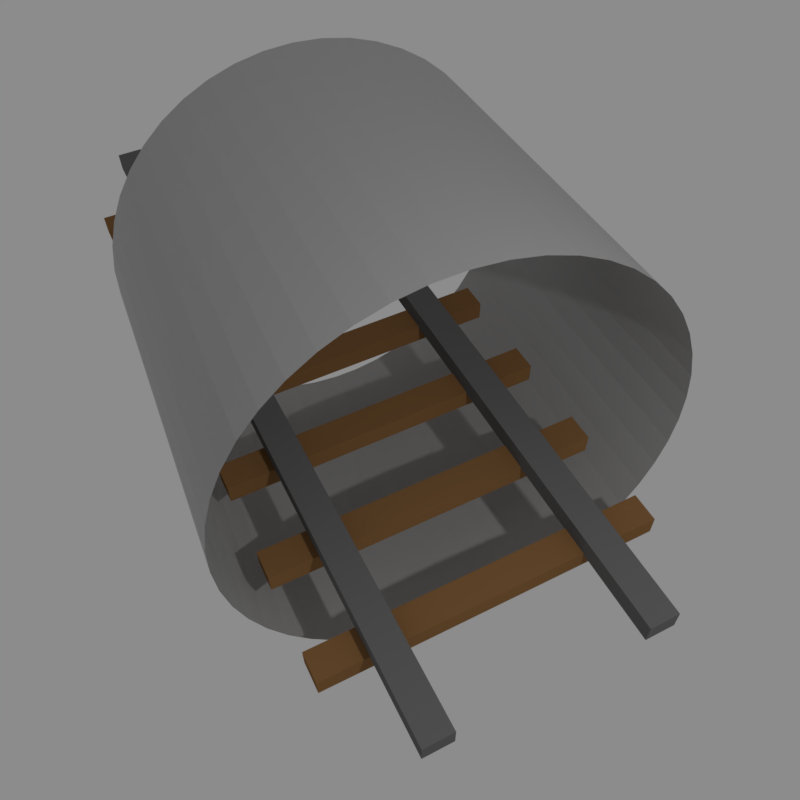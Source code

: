 # Source: Tunnel.blend  (saved by Blender 5.1.30; exported with 4.5.12 LTS)
import bpy
from mathutils import Matrix  # noqa: F401  (used for matrix-valued properties, if any)

bpy.ops.wm.read_factory_settings(use_empty=True)
scene = bpy.context.scene
scene.name = 'Scene'

# ---- collections
col_tunnel = bpy.data.collections.new('Tunnel'); scene.collection.children.link(col_tunnel)

# ---- materials (node trees are filled in below, after node groups)
mat_material_001 = bpy.data.materials.new('Material.001')
mat_material_001.alpha_threshold = 0.0
mat_material_001.use_backface_culling_lightprobe_volume = False
mat_material_001.use_transparent_shadow = False
mat_material_001.diffuse_color = (0.1523, 0.1523, 0.1523, 1.0)
mat_material_001.roughness = 0.5
mat_material_001.specular_intensity = 0.1
mat_material_006 = bpy.data.materials.new('Material.006')
mat_material_006.alpha_threshold = 0.0
mat_material_006.use_backface_culling_lightprobe_volume = False
mat_material_006.use_transparent_shadow = False
mat_material_006.diffuse_color = (0.2598, 0.1333, 0.05128, 1.0)
mat_material_006.roughness = 0.5
mat_tube = bpy.data.materials.new('Tube')

# ---- material node trees
mat_material_001.use_nodes = True; mat_material_001.node_tree.nodes.clear()
_N = mat_material_001.node_tree.nodes; _L = mat_material_001.node_tree.links
n0 = _N.new('NodeFrame'); n0.name = 'Frame'; n0.location = (0, 0)
n0.label = 'Versioning: Use Nodes was removed'
n0.width = 150
n1 = _N.new('ShaderNodeOutputMaterial'); n1.name = 'Material Output'; n1.location = (480, 0)
n1.target = 'EEVEE'
n2 = _N.new('ShaderNodeBsdfPrincipled'); n2.name = 'Principled BSDF'; n2.location = (0, 0)
n2.subsurface_method = 'BURLEY'
n2.inputs[0].default_value = (0.1275, 0.1275, 0.1275, 1.0)
n2.inputs[13].default_value = 0.1
n3 = _N.new('ShaderNodeOutputMaterial'); n3.name = 'Material Output.001'; n3.location = (450, 0)
n3.target = 'CYCLES'
n4 = _N.new('ShaderNodeBsdfDiffuse'); n4.name = 'Diffuse BSDF'; n4.location = (0, 0)
n4.inputs[0].default_value = (0.1523, 0.1523, 0.1523, 1.0)
n1.parent = n0
n2.parent = n0
n3.parent = n0
n4.parent = n0
_L.new(n2.outputs[0], n1.inputs[0])
_L.new(n4.outputs[0], n3.inputs[0])
n1.is_active_output = True
mat_material_006.use_nodes = True; mat_material_006.node_tree.nodes.clear()
_N = mat_material_006.node_tree.nodes; _L = mat_material_006.node_tree.links
n0 = _N.new('NodeFrame'); n0.name = 'Frame'; n0.location = (0, 0)
n0.label = 'Versioning: Use Nodes was removed'
n0.width = 150
n1 = _N.new('ShaderNodeOutputMaterial'); n1.name = 'Material Output'; n1.location = (480, 0)
n1.target = 'EEVEE'
n2 = _N.new('ShaderNodeBsdfPrincipled'); n2.name = 'Principled BSDF'; n2.location = (0, 0)
n2.subsurface_method = 'BURLEY'
n2.inputs[0].default_value = (0.3546, 0.1819, 0.07, 1.0)
n3 = _N.new('ShaderNodeOutputMaterial'); n3.name = 'Material Output.001'; n3.location = (450, 0)
n3.target = 'CYCLES'
n4 = _N.new('ShaderNodeBsdfDiffuse'); n4.name = 'Diffuse BSDF'; n4.location = (0, 0)
n4.inputs[0].default_value = (0.2598, 0.1333, 0.05128, 1.0)
n1.parent = n0
n2.parent = n0
n3.parent = n0
n4.parent = n0
_L.new(n2.outputs[0], n1.inputs[0])
_L.new(n4.outputs[0], n3.inputs[0])
n1.is_active_output = True
mat_tube.use_nodes = True; mat_tube.node_tree.nodes.clear()
_N = mat_tube.node_tree.nodes; _L = mat_tube.node_tree.links
n0 = _N.new('ShaderNodeBsdfPrincipled'); n0.name = 'Principled BSDF'; n0.location = (-200, 100)
n0.inputs[0].default_value = (0.4, 0.4, 0.4, 1.0)
n1 = _N.new('ShaderNodeOutputMaterial'); n1.name = 'Material Output'; n1.location = (200, 100)
_L.new(n0.outputs[0], n1.inputs[0])
n1.is_active_output = True

# ---- world
world_world = bpy.data.worlds.new('World'); scene.world = world_world
world_world.use_nodes = True; world_world.node_tree.nodes.clear()
_N = world_world.node_tree.nodes; _L = world_world.node_tree.links
n0 = _N.new('ShaderNodeOutputWorld'); n0.name = 'World Output'; n0.location = (280, 0)
n1 = _N.new('ShaderNodeBackground'); n1.name = 'Background'; n1.location = (0, 0)
n1.inputs[0].default_value = (0.2612, 0.2612, 0.2612, 1.0)
n2 = _N.new('NodeFrame'); n2.name = 'Frame'; n2.location = (0, 0)
n2.label = 'Versioning: Use Nodes was removed'
n2.width = 150
n0.parent = n2
n1.parent = n2
_L.new(n1.outputs[0], n0.inputs[0])
n0.is_active_output = True
world_world.color = (0.05088, 0.05088, 0.05088)
world_world.use_sun_shadow = False
world_world.sun_shadow_jitter_overblur = 0.0
world_world.cycles.sampling_method = 'MANUAL'

# ---- cameras
cam_camera = bpy.data.cameras.new('Camera')
cam_camera.clip_end = 100.0
cam_camera.lens = 35.0
cam_camera.sensor_width = 32.0
cam_camera.sensor_height = 18.0
cam_camera.ortho_scale = 7.314
cam_camera.dof.focus_distance = 0.0
cam_camera.dof.aperture_fstop = 128.0

# ---- lights
light_light = bpy.data.lights.new('Light', 'POINT')
light_light.energy = 464.2
light_light.shadow_soft_size = 0.1

# ---- meshes
me_cube_013 = bpy.data.meshes.new('Cube.013')
me_cube_013.from_pydata([(-1.0, -1.0, -1.0), (-1.0, -1.0, 1.0), (-1.0, 1.0, -1.0), (-1.0, 1.0, 1.0), (1.0, -1.0, -1.0), (1.0, -1.0, 1.0), (1.0, 1.0, -1.0), (1.0, 1.0, 1.0)], [], [(1, 3, 2, 0), (3, 7, 6, 2), (7, 5, 4, 6), (5, 1, 0, 4), (0, 2, 6, 4), (5, 7, 3, 1)])
me_cube_013.materials.append(mat_material_001)
me_cube_013.use_remesh_preserve_volume = False
me_cube_013.use_remesh_preserve_attributes = False
me_cube_013.use_mirror_vertex_groups = False
me_cube_013.update()
me_cube_014 = bpy.data.meshes.new('Cube.014')
me_cube_014.from_pydata([(-1.0, -1.0, -1.0), (-1.0, -1.0, 1.0), (-1.0, 1.0, -1.0), (-1.0, 1.0, 1.0), (1.0, -1.0, -1.0), (1.0, -1.0, 1.0), (1.0, 1.0, -1.0), (1.0, 1.0, 1.0)], [], [(1, 3, 2, 0), (3, 7, 6, 2), (7, 5, 4, 6), (5, 1, 0, 4), (0, 2, 6, 4), (5, 7, 3, 1)])
me_cube_014.materials.append(mat_material_001)
me_cube_014.use_remesh_preserve_volume = False
me_cube_014.use_remesh_preserve_attributes = False
me_cube_014.use_mirror_vertex_groups = False
me_cube_014.update()
me_cube_016 = bpy.data.meshes.new('Cube.016')
me_cube_016.from_pydata([(-1.0, -1.0, -1.0), (-1.0, -1.0, 1.0), (-1.0, 1.0, -1.0), (-1.0, 1.0, 1.0), (1.0, -1.0, -1.0), (1.0, -1.0, 1.0), (1.0, 1.0, -1.0), (1.0, 1.0, 1.0)], [], [(1, 3, 2, 0), (3, 7, 6, 2), (7, 5, 4, 6), (5, 1, 0, 4), (0, 2, 6, 4), (5, 7, 3, 1)])
me_cube_016.materials.append(mat_material_006)
me_cube_016.use_remesh_preserve_volume = False
me_cube_016.use_remesh_preserve_attributes = False
me_cube_016.use_mirror_vertex_groups = False
me_cube_016.update()
me_cube_017 = bpy.data.meshes.new('Cube.017')
me_cube_017.from_pydata([(-1.0, -1.0, -1.0), (-1.0, -1.0, 1.0), (-1.0, 1.0, -1.0), (-1.0, 1.0, 1.0), (1.0, -1.0, -1.0), (1.0, -1.0, 1.0), (1.0, 1.0, -1.0), (1.0, 1.0, 1.0)], [], [(1, 3, 2, 0), (3, 7, 6, 2), (7, 5, 4, 6), (5, 1, 0, 4), (0, 2, 6, 4), (5, 7, 3, 1)])
me_cube_017.materials.append(mat_material_006)
me_cube_017.use_remesh_preserve_volume = False
me_cube_017.use_remesh_preserve_attributes = False
me_cube_017.use_mirror_vertex_groups = False
me_cube_017.update()
me_cube_018 = bpy.data.meshes.new('Cube.018')
me_cube_018.from_pydata([(-1.0, -1.0, -1.0), (-1.0, -1.0, 1.0), (-1.0, 1.0, -1.0), (-1.0, 1.0, 1.0), (1.0, -1.0, -1.0), (1.0, -1.0, 1.0), (1.0, 1.0, -1.0), (1.0, 1.0, 1.0)], [], [(1, 3, 2, 0), (3, 7, 6, 2), (7, 5, 4, 6), (5, 1, 0, 4), (0, 2, 6, 4), (5, 7, 3, 1)])
me_cube_018.materials.append(mat_material_006)
me_cube_018.use_remesh_preserve_volume = False
me_cube_018.use_remesh_preserve_attributes = False
me_cube_018.use_mirror_vertex_groups = False
me_cube_018.update()
me_cube_019 = bpy.data.meshes.new('Cube.019')
me_cube_019.from_pydata([(-1.0, -1.0, -1.0), (-1.0, -1.0, 1.0), (-1.0, 1.0, -1.0), (-1.0, 1.0, 1.0), (1.0, -1.0, -1.0), (1.0, -1.0, 1.0), (1.0, 1.0, -1.0), (1.0, 1.0, 1.0)], [], [(1, 3, 2, 0), (3, 7, 6, 2), (7, 5, 4, 6), (5, 1, 0, 4), (0, 2, 6, 4), (5, 7, 3, 1)])
me_cube_019.materials.append(mat_material_006)
me_cube_019.use_remesh_preserve_volume = False
me_cube_019.use_remesh_preserve_attributes = False
me_cube_019.use_mirror_vertex_groups = False
me_cube_019.update()
me_cube_020 = bpy.data.meshes.new('Cube.020')
me_cube_020.from_pydata([(-1.0, -1.0, -1.0), (-1.0, -1.0, 1.0), (-1.0, 1.0, -1.0), (-1.0, 1.0, 1.0), (1.0, -1.0, -1.0), (1.0, -1.0, 1.0), (1.0, 1.0, -1.0), (1.0, 1.0, 1.0)], [], [(1, 3, 2, 0), (3, 7, 6, 2), (7, 5, 4, 6), (5, 1, 0, 4), (0, 2, 6, 4), (5, 7, 3, 1)])
me_cube_020.materials.append(mat_material_006)
me_cube_020.use_remesh_preserve_volume = False
me_cube_020.use_remesh_preserve_attributes = False
me_cube_020.use_mirror_vertex_groups = False
me_cube_020.update()
me_cube_021 = bpy.data.meshes.new('Cube.021')
me_cube_021.from_pydata([(-1.0, -1.0, -1.0), (-1.0, -1.0, 1.0), (-1.0, 1.0, -1.0), (-1.0, 1.0, 1.0), (1.0, -1.0, -1.0), (1.0, -1.0, 1.0), (1.0, 1.0, -1.0), (1.0, 1.0, 1.0)], [], [(1, 3, 2, 0), (3, 7, 6, 2), (7, 5, 4, 6), (5, 1, 0, 4), (0, 2, 6, 4), (5, 7, 3, 1)])
me_cube_021.materials.append(mat_material_006)
me_cube_021.use_remesh_preserve_volume = False
me_cube_021.use_remesh_preserve_attributes = False
me_cube_021.use_mirror_vertex_groups = False
me_cube_021.update()
me_cube_022 = bpy.data.meshes.new('Cube.022')
me_cube_022.from_pydata([(-1.0, -1.0, -1.0), (-1.0, -1.0, 1.0), (-1.0, 1.0, -1.0), (-1.0, 1.0, 1.0), (1.0, -1.0, -1.0), (1.0, -1.0, 1.0), (1.0, 1.0, -1.0), (1.0, 1.0, 1.0)], [], [(1, 3, 2, 0), (3, 7, 6, 2), (7, 5, 4, 6), (5, 1, 0, 4), (0, 2, 6, 4), (5, 7, 3, 1)])
me_cube_022.materials.append(mat_material_006)
me_cube_022.use_remesh_preserve_volume = False
me_cube_022.use_remesh_preserve_attributes = False
me_cube_022.use_mirror_vertex_groups = False
me_cube_022.update()
me_cylinder_014 = bpy.data.meshes.new('Cylinder.014')
me_cylinder_014.from_pydata([(1.482e-09, 2.15, -1.83), (-5.196e-09, 2.15, 1.83), (0.2806, 2.132, -1.83), (0.2806, 2.132, 1.83), (0.5565, 2.077, -1.83), (0.5565, 2.077, 1.83), (0.8228, 1.986, -1.83), (0.8228, 1.986, 1.83), (1.075, 1.862, -1.83), (1.075, 1.862, 1.83), (1.309, 1.706, -1.83), (1.309, 1.706, 1.83), (1.52, 1.52, -1.83), (1.52, 1.52, 1.83), (1.706, 1.309, -1.83), (1.706, 1.309, 1.83), (1.862, 1.075, -1.83), (1.862, 1.075, 1.83), (1.986, 0.8228, -1.83), (1.986, 0.8228, 1.83), (2.077, 0.5565, -1.83), (2.077, 0.5565, 1.83), (2.132, 0.2806, -1.83), (2.132, 0.2806, 1.83), (2.15, 1.366e-08, -1.83), (2.15, -1.361e-08, 1.83), (2.132, -0.2806, -1.83), (2.132, -0.2806, 1.83), (2.077, -0.5565, -1.83), (2.077, -0.5565, 1.83), (1.986, -0.8228, -1.83), (1.986, -0.8228, 1.83), (1.862, -1.075, -1.83), (1.862, -1.075, 1.83), (1.706, -1.309, -1.83), (1.706, -1.309, 1.83), (1.52, -1.52, -1.83), (1.52, -1.52, 1.83), (1.309, -1.706, -1.83), (1.309, -1.706, 1.83), (1.075, -1.862, -1.83), (1.075, -1.862, 1.83), (0.8228, -1.986, -1.83), (0.8228, -1.986, 1.83), (0.5565, -2.077, -1.83), (0.5565, -2.077, 1.83), (0.2806, -2.132, -1.83), (0.2806, -2.132, 1.83), (5.196e-09, -2.15, -1.83), (-1.482e-09, -2.15, 1.83), (-0.2806, -2.132, -1.83), (-0.2806, -2.132, 1.83), (-0.5565, -2.077, -1.83), (-0.5565, -2.077, 1.83), (-0.8228, -1.986, -1.83), (-0.8228, -1.986, 1.83), (-1.075, -1.862, -1.83), (-1.075, -1.862, 1.83), (-1.309, -1.706, -1.83), (-1.309, -1.706, 1.83), (-1.52, -1.52, -1.83), (-1.52, -1.52, 1.83), (-1.706, -1.309, -1.83), (-1.706, -1.309, 1.83), (-1.862, -1.075, -1.83), (-1.862, -1.075, 1.83), (-1.986, -0.8228, -1.83), (-1.986, -0.8228, 1.83), (-2.077, -0.5565, -1.83), (-2.077, -0.5565, 1.83), (-2.132, -0.2806, -1.83), (-2.132, -0.2806, 1.83), (-2.15, 1.361e-08, -1.83), (-2.15, -1.366e-08, 1.83), (-2.132, 0.2806, -1.83), (-2.132, 0.2806, 1.83), (-2.077, 0.5565, -1.83), (-2.077, 0.5565, 1.83), (-1.986, 0.8228, -1.83), (-1.986, 0.8228, 1.83), (-1.862, 1.075, -1.83), (-1.862, 1.075, 1.83), (-1.706, 1.309, -1.83), (-1.706, 1.309, 1.83), (-1.52, 1.52, -1.83), (-1.52, 1.52, 1.83), (-1.309, 1.706, -1.83), (-1.309, 1.706, 1.83), (-1.075, 1.862, -1.83), (-1.075, 1.862, 1.83), (-0.8228, 1.986, -1.83), (-0.8228, 1.986, 1.83), (-0.5565, 2.077, -1.83), (-0.5565, 2.077, 1.83), (-0.2806, 2.132, -1.83), (-0.2806, 2.132, 1.83)], [], [(0, 1, 3, 2), (2, 3, 5, 4), (4, 5, 7, 6), (6, 7, 9, 8), (8, 9, 11, 10), (10, 11, 13, 12), (12, 13, 15, 14), (14, 15, 17, 16), (16, 17, 19, 18), (18, 19, 21, 20), (20, 21, 23, 22), (22, 23, 25, 24), (24, 25, 27, 26), (26, 27, 29, 28), (28, 29, 31, 30), (30, 31, 33, 32), (32, 33, 35, 34), (34, 35, 37, 36), (36, 37, 39, 38), (38, 39, 41, 40), (40, 41, 43, 42), (42, 43, 45, 44), (44, 45, 47, 46), (46, 47, 49, 48), (48, 49, 51, 50), (50, 51, 53, 52), (52, 53, 55, 54), (54, 55, 57, 56), (56, 57, 59, 58), (58, 59, 61, 60), (60, 61, 63, 62), (62, 63, 65, 64), (64, 65, 67, 66), (66, 67, 69, 68), (68, 69, 71, 70), (70, 71, 73, 72), (72, 73, 75, 74), (74, 75, 77, 76), (76, 77, 79, 78), (78, 79, 81, 80), (80, 81, 83, 82), (82, 83, 85, 84), (84, 85, 87, 86), (86, 87, 89, 88), (88, 89, 91, 90), (90, 91, 93, 92), (92, 93, 95, 94), (94, 95, 1, 0)])
_uv = me_cylinder_014.uv_layers.new(name='UVMap')
_uv.uv.foreach_set('vector', [1.0, 0.0, 1.0, 1.0, 0.9792, 1.0, 0.9792, 0.0, 0.9792, 0.0, 0.9792, 1.0, 0.9583, 1.0, 0.9583, 0.0, 0.9583, 0.0, 0.9583, 1.0, 0.9375, 1.0, 0.9375, 0.0, 0.9375, 0.0, 0.9375, 1.0, 0.9167, 1.0, 0.9167, 0.0, 0.9167, 0.0, 0.9167, 1.0, 0.8958, 1.0, 0.8958, 0.0, 0.8958, 0.0, 0.8958, 1.0, 0.875, 1.0, 0.875, 0.0, 0.875, 0.0, 0.875, 1.0, 0.8542, 1.0, 0.8542, 0.0, 0.8542, 0.0, 0.8542, 1.0, 0.8333, 1.0, 0.8333, 0.0, 0.8333, 0.0, 0.8333, 1.0, 0.8125, 1.0, 0.8125, 0.0, 0.8125, 0.0, 0.8125, 1.0, 0.7917, 1.0, 0.7917, 0.0, 0.7917, 0.0, 0.7917, 1.0, 0.7708, 1.0, 0.7708, 0.0, 0.7708, 0.0, 0.7708, 1.0, 0.75, 1.0, 0.75, 0.0, 0.75, 0.0, 0.75, 1.0, 0.7292, 1.0, 0.7292, 0.0, 0.7292, 0.0, 0.7292, 1.0, 0.7083, 1.0, 0.7083, 0.0, 0.7083, 0.0, 0.7083, 1.0, 0.6875, 1.0, 0.6875, 0.0, 0.6875, 0.0, 0.6875, 1.0, 0.6667, 1.0, 0.6667, 0.0, 0.6667, 0.0, 0.6667, 1.0, 0.6458, 1.0, 0.6458, 0.0, 0.6458, 0.0, 0.6458, 1.0, 0.625, 1.0, 0.625, 0.0, 0.625, 0.0, 0.625, 1.0, 0.6042, 1.0, 0.6042, 0.0, 0.6042, 0.0, 0.6042, 1.0, 0.5833, 1.0, 0.5833, 0.0, 0.5833, 0.0, 0.5833, 1.0, 0.5625, 1.0, 0.5625, 0.0, 0.5625, 0.0, 0.5625, 1.0, 0.5417, 1.0, 0.5417, 0.0, 0.5417, 0.0, 0.5417, 1.0, 0.5208, 1.0, 0.5208, 0.0, 0.5208, 0.0, 0.5208, 1.0, 0.5, 1.0, 0.5, 0.0, 0.5, 0.0, 0.5, 1.0, 0.4792, 1.0, 0.4792, 0.0, 0.4792, 0.0, 0.4792, 1.0, 0.4583, 1.0, 0.4583, 0.0, 0.4583, 0.0, 0.4583, 1.0, 0.4375, 1.0, 0.4375, 0.0, 0.4375, 0.0, 0.4375, 1.0, 0.4167, 1.0, 0.4167, 0.0, 0.4167, 0.0, 0.4167, 1.0, 0.3958, 1.0, 0.3958, 0.0, 0.3958, 0.0, 0.3958, 1.0, 0.375, 1.0, 0.375, 0.0, 0.375, 0.0, 0.375, 1.0, 0.3542, 1.0, 0.3542, 0.0, 0.3542, 0.0, 0.3542, 1.0, 0.3333, 1.0, 0.3333, 0.0, 0.3333, 0.0, 0.3333, 1.0, 0.3125, 1.0, 0.3125, 0.0, 0.3125, 0.0, 0.3125, 1.0, 0.2917, 1.0, 0.2917, 0.0, 0.2917, 0.0, 0.2917, 1.0, 0.2708, 1.0, 0.2708, 0.0, 0.2708, 0.0, 0.2708, 1.0, 0.25, 1.0, 0.25, 0.0, 0.25, 0.0, 0.25, 1.0, 0.2292, 1.0, 0.2292, 0.0, 0.2292, 0.0, 0.2292, 1.0, 0.2083, 1.0, 0.2083, 0.0, 0.2083, 0.0, 0.2083, 1.0, 0.1875, 1.0, 0.1875, 0.0, 0.1875, 0.0, 0.1875, 1.0, 0.1667, 1.0, 0.1667, 0.0, 0.1667, 0.0, 0.1667, 1.0, 0.1458, 1.0, 0.1458, 0.0, 0.1458, 0.0, 0.1458, 1.0, 0.125, 1.0, 0.125, 0.0, 0.125, 0.0, 0.125, 1.0, 0.1042, 1.0, 0.1042, 0.0, 0.1042, 0.0, 0.1042, 1.0, 0.08333, 1.0, 0.08333, 0.0, 0.08333, 0.0, 0.08333, 1.0, 0.0625, 1.0, 0.0625, 0.0, 0.0625, 0.0, 0.0625, 1.0, 0.04167, 1.0, 0.04167, 0.0, 0.04167, 0.0, 0.04167, 1.0, 0.02083, 1.0, 0.02083, 0.0, 0.02083, 0.0, 0.02083, 1.0, 3.763e-07, 1.0, 3.763e-07, 0.0])
me_cylinder_014.materials.append(mat_tube)
me_cylinder_014.update()

# ---- objects
ob_cube_011 = bpy.data.objects.new('Cube.011', me_cube_013)
ob_cube_012 = bpy.data.objects.new('Cube.012', me_cube_014)
ob_cube_013 = bpy.data.objects.new('Cube.013', me_cube_016)
ob_cube_014 = bpy.data.objects.new('Cube.014', me_cube_017)
ob_cube_015 = bpy.data.objects.new('Cube.015', me_cube_018)
ob_cube_016 = bpy.data.objects.new('Cube.016', me_cube_019)
ob_cube_017 = bpy.data.objects.new('Cube.017', me_cube_020)
ob_cube_018 = bpy.data.objects.new('Cube.018', me_cube_021)
ob_cube_019 = bpy.data.objects.new('Cube.019', me_cube_022)
ob_camera = bpy.data.objects.new('Camera', cam_camera)
ob_light = bpy.data.objects.new('Light', light_light)
ob_tube = bpy.data.objects.new('Tube', me_cylinder_014)

# ---- transforms, parenting, visibility, modifiers, constraints
ob_cube_011.location = (-2.436, -0.5501, 0.0)
ob_cube_011.scale = (4.0, 0.14, 0.1)
ob_cube_011.lineart.crease_threshold = 0.0
ob_cube_012.location = (-2.436, 1.45, 0.0)
ob_cube_012.scale = (4.0, 0.14, 0.1)
ob_cube_012.lineart.crease_threshold = 0.0
ob_cube_013.location = (-2.436, 0.4515, -0.1859)
ob_cube_013.rotation_euler = (0.0, -0.0, 1.571)
ob_cube_013.scale = (1.6, 0.14, 0.1)
ob_cube_013.lineart.crease_threshold = 0.0
ob_cube_014.location = (-1.436, 0.4515, -0.1859)
ob_cube_014.rotation_euler = (0.0, -0.0, 1.571)
ob_cube_014.scale = (1.6, 0.14, 0.1)
ob_cube_014.lineart.crease_threshold = 0.0
ob_cube_015.location = (-0.436, 0.4515, -0.1859)
ob_cube_015.rotation_euler = (0.0, -0.0, 1.571)
ob_cube_015.scale = (1.6, 0.14, 0.1)
ob_cube_015.lineart.crease_threshold = 0.0
ob_cube_016.location = (0.564, 0.4515, -0.1859)
ob_cube_016.rotation_euler = (0.0, -0.0, 1.571)
ob_cube_016.scale = (1.6, 0.14, 0.1)
ob_cube_016.lineart.crease_threshold = 0.0
ob_cube_017.location = (-3.436, 0.4515, -0.1859)
ob_cube_017.rotation_euler = (0.0, -0.0, 1.571)
ob_cube_017.scale = (1.6, 0.14, 0.1)
ob_cube_017.lineart.crease_threshold = 0.0
ob_cube_018.location = (-4.436, 0.4515, -0.1859)
ob_cube_018.rotation_euler = (0.0, -0.0, 1.571)
ob_cube_018.scale = (1.6, 0.14, 0.1)
ob_cube_018.lineart.crease_threshold = 0.0
ob_cube_019.location = (-5.436, 0.4515, -0.1859)
ob_cube_019.rotation_euler = (0.0, -0.0, 1.571)
ob_cube_019.scale = (1.6, 0.14, 0.1)
ob_cube_019.lineart.crease_threshold = 0.0
ob_camera.location = (3.329, -1.685, 6.46)
ob_camera.rotation_euler = (0.6887, 0.009968, 1.102)
ob_camera.scale = (1.0, 1.0, 1.0)
ob_camera.lock_rotations_4d = False
ob_camera.empty_display_type = 'ARROWS'
ob_camera.color = (0.0, 0.0, 0.0, 0.0)
ob_camera.display_type = 'WIRE'
ob_camera.lineart.crease_threshold = 0.0
ob_light.location = (4.076, 1.005, 5.904)
ob_light.rotation_euler = (0.6503, 0.05522, 1.866)
ob_light.lock_rotations_4d = False
ob_light.empty_display_type = 'ARROWS'
ob_light.color = (0.0, 0.0, 0.0, 0.0)
ob_light.lineart.crease_threshold = 0.0
ob_tube.location = (-1.89, 0.69, 0.39)
ob_tube.rotation_euler = (1.497, -2.38e-08, 1.506)

# ---- collection membership
col_tunnel.objects.link(ob_cube_011)
col_tunnel.objects.link(ob_cube_012)
col_tunnel.objects.link(ob_cube_013)
col_tunnel.objects.link(ob_cube_014)
col_tunnel.objects.link(ob_cube_015)
col_tunnel.objects.link(ob_cube_016)
col_tunnel.objects.link(ob_cube_017)
col_tunnel.objects.link(ob_cube_018)
col_tunnel.objects.link(ob_cube_019)
col_tunnel.objects.link(ob_camera)
col_tunnel.objects.link(ob_light)
col_tunnel.objects.link(ob_tube)

# ---- scene / render settings (as saved in the file)
scene.camera = ob_camera
scene.frame_start = 1; scene.frame_end = 250; scene.frame_set(1)
scene.render.engine = 'CYCLES'
scene.render.resolution_x = 64
scene.render.resolution_y = 64
scene.render.dither_intensity = 0.0
scene.render.film_transparent = True
scene.render.bake_type = 'DISPLACEMENT'
scene.render.bake_bias = 0.0
scene.render.bake_samples = 0
scene.cycles.use_denoising = False
scene.cycles.samples = 512
scene.cycles.sampling_pattern = 'TABULATED_SOBOL'
scene.cycles.light_sampling_threshold = 0.0
scene.cycles.use_adaptive_sampling = False
scene.cycles.use_light_tree = False
scene.cycles.blur_glossy = 0.0
scene.cycles.sample_clamp_indirect = 0.0
scene.view_settings.view_transform = 'Standard'
bpy.context.view_layer.update()
